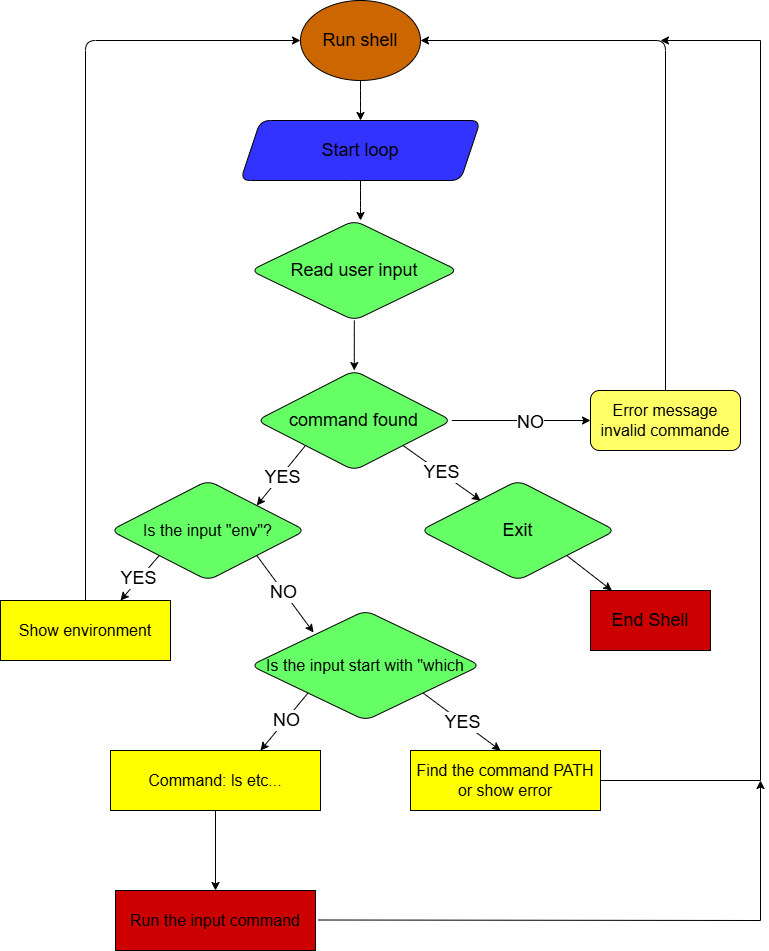

The diagram above was exported from draw.io. Its source (the exported page's mxGraphModel, read from the mxfile embedded in the PNG):
<mxGraphModel dx="1434" dy="738" grid="1" gridSize="10" guides="1" tooltips="1" connect="1" arrows="1" fold="1" page="1" pageScale="1" pageWidth="827" pageHeight="1169" math="0" shadow="0" adaptiveColors="auto">
  <root>
    <mxCell id="0" />
    <mxCell id="1" parent="0" />
    <mxCell id="P7TzIQ_lhgSTo9SUN6vy-5" style="edgeStyle=orthogonalEdgeStyle;rounded=1;orthogonalLoop=1;jettySize=auto;html=1;exitX=0.5;exitY=1;exitDx=0;exitDy=0;" edge="1" parent="1" source="P7TzIQ_lhgSTo9SUN6vy-3">
      <mxGeometry relative="1" as="geometry">
        <mxPoint x="400" y="180" as="targetPoint" />
      </mxGeometry>
    </mxCell>
    <mxCell id="P7TzIQ_lhgSTo9SUN6vy-3" value="&lt;font style=&quot;font-size: 18px;&quot;&gt;Run shell&lt;/font&gt;" style="ellipse;whiteSpace=wrap;html=1;fillColor=#CC6600;rounded=1;" vertex="1" parent="1">
      <mxGeometry x="340" y="60" width="120" height="80" as="geometry" />
    </mxCell>
    <mxCell id="P7TzIQ_lhgSTo9SUN6vy-7" style="edgeStyle=orthogonalEdgeStyle;rounded=1;orthogonalLoop=1;jettySize=auto;html=1;" edge="1" parent="1" source="P7TzIQ_lhgSTo9SUN6vy-6">
      <mxGeometry relative="1" as="geometry">
        <mxPoint x="400" y="280" as="targetPoint" />
      </mxGeometry>
    </mxCell>
    <mxCell id="P7TzIQ_lhgSTo9SUN6vy-6" value="&lt;font style=&quot;font-size: 18px;&quot;&gt;Start loop&lt;/font&gt;" style="shape=parallelogram;perimeter=parallelogramPerimeter;whiteSpace=wrap;html=1;fixedSize=1;fillColor=#3333FF;rounded=1;" vertex="1" parent="1">
      <mxGeometry x="280" y="180" width="240" height="60" as="geometry" />
    </mxCell>
    <mxCell id="P7TzIQ_lhgSTo9SUN6vy-31" value="" style="edgeStyle=orthogonalEdgeStyle;rounded=1;orthogonalLoop=1;jettySize=auto;html=1;" edge="1" parent="1" source="P7TzIQ_lhgSTo9SUN6vy-9" target="P7TzIQ_lhgSTo9SUN6vy-16">
      <mxGeometry relative="1" as="geometry" />
    </mxCell>
    <mxCell id="P7TzIQ_lhgSTo9SUN6vy-9" value="&lt;font style=&quot;font-size: 18px;&quot;&gt;Read user input&lt;/font&gt;" style="rhombus;whiteSpace=wrap;html=1;fillColor=#66FF66;rounded=1;" vertex="1" parent="1">
      <mxGeometry x="290" y="280" width="207.5" height="100" as="geometry" />
    </mxCell>
    <mxCell id="P7TzIQ_lhgSTo9SUN6vy-15" style="edgeStyle=orthogonalEdgeStyle;rounded=1;orthogonalLoop=1;jettySize=auto;html=1;exitX=0.5;exitY=0;exitDx=0;exitDy=0;entryX=1;entryY=0.5;entryDx=0;entryDy=0;" edge="1" parent="1" source="P7TzIQ_lhgSTo9SUN6vy-12" target="P7TzIQ_lhgSTo9SUN6vy-3">
      <mxGeometry relative="1" as="geometry" />
    </mxCell>
    <mxCell id="P7TzIQ_lhgSTo9SUN6vy-12" value="&lt;font size=&quot;3&quot;&gt;Error message&lt;/font&gt;&lt;div&gt;&lt;font size=&quot;3&quot;&gt;invalid commande&lt;/font&gt;&lt;/div&gt;" style="rounded=1;whiteSpace=wrap;html=1;fillColor=#FFFF66;" vertex="1" parent="1">
      <mxGeometry x="630" y="450" width="150" height="60" as="geometry" />
    </mxCell>
    <mxCell id="P7TzIQ_lhgSTo9SUN6vy-24" style="edgeStyle=orthogonalEdgeStyle;rounded=1;orthogonalLoop=1;jettySize=auto;html=1;exitX=1;exitY=0.5;exitDx=0;exitDy=0;entryX=0;entryY=0.5;entryDx=0;entryDy=0;" edge="1" parent="1" source="P7TzIQ_lhgSTo9SUN6vy-16" target="P7TzIQ_lhgSTo9SUN6vy-12">
      <mxGeometry relative="1" as="geometry" />
    </mxCell>
    <mxCell id="P7TzIQ_lhgSTo9SUN6vy-25" value="&lt;font style=&quot;font-size: 18px;&quot;&gt;NO&lt;/font&gt;" style="edgeLabel;html=1;align=center;verticalAlign=middle;resizable=0;points=[];rounded=1;" vertex="1" connectable="0" parent="P7TzIQ_lhgSTo9SUN6vy-24">
      <mxGeometry x="0.1094" y="-1" relative="1" as="geometry">
        <mxPoint x="1" as="offset" />
      </mxGeometry>
    </mxCell>
    <mxCell id="P7TzIQ_lhgSTo9SUN6vy-29" style="rounded=1;orthogonalLoop=1;jettySize=auto;html=1;exitX=1;exitY=1;exitDx=0;exitDy=0;" edge="1" parent="1" source="P7TzIQ_lhgSTo9SUN6vy-16">
      <mxGeometry relative="1" as="geometry">
        <mxPoint x="520" y="560" as="targetPoint" />
      </mxGeometry>
    </mxCell>
    <mxCell id="P7TzIQ_lhgSTo9SUN6vy-37" value="&lt;font style=&quot;font-size: 18px;&quot;&gt;YES&lt;/font&gt;" style="edgeLabel;html=1;align=center;verticalAlign=middle;resizable=0;points=[];rounded=1;" vertex="1" connectable="0" parent="P7TzIQ_lhgSTo9SUN6vy-29">
      <mxGeometry x="-0.0275" relative="1" as="geometry">
        <mxPoint as="offset" />
      </mxGeometry>
    </mxCell>
    <mxCell id="P7TzIQ_lhgSTo9SUN6vy-40" style="rounded=1;orthogonalLoop=1;jettySize=auto;html=1;exitX=0;exitY=1;exitDx=0;exitDy=0;entryX=1;entryY=0;entryDx=0;entryDy=0;" edge="1" parent="1" source="P7TzIQ_lhgSTo9SUN6vy-16" target="P7TzIQ_lhgSTo9SUN6vy-39">
      <mxGeometry relative="1" as="geometry" />
    </mxCell>
    <mxCell id="P7TzIQ_lhgSTo9SUN6vy-41" value="&lt;font style=&quot;font-size: 18px;&quot;&gt;YES&lt;/font&gt;" style="edgeLabel;html=1;align=center;verticalAlign=middle;resizable=0;points=[];rounded=1;" vertex="1" connectable="0" parent="P7TzIQ_lhgSTo9SUN6vy-40">
      <mxGeometry x="0.0177" y="2" relative="1" as="geometry">
        <mxPoint as="offset" />
      </mxGeometry>
    </mxCell>
    <mxCell id="P7TzIQ_lhgSTo9SUN6vy-16" value="&lt;font style=&quot;font-size: 18px;&quot;&gt;command found&lt;/font&gt;" style="rhombus;whiteSpace=wrap;html=1;fillColor=#66FF66;rounded=1;" vertex="1" parent="1">
      <mxGeometry x="296.25" y="430" width="195" height="100" as="geometry" />
    </mxCell>
    <mxCell id="P7TzIQ_lhgSTo9SUN6vy-35" style="rounded=1;orthogonalLoop=1;jettySize=auto;html=1;exitX=1;exitY=1;exitDx=0;exitDy=0;" edge="1" parent="1" source="P7TzIQ_lhgSTo9SUN6vy-34" target="P7TzIQ_lhgSTo9SUN6vy-36">
      <mxGeometry relative="1" as="geometry">
        <mxPoint x="660" y="660" as="targetPoint" />
      </mxGeometry>
    </mxCell>
    <mxCell id="P7TzIQ_lhgSTo9SUN6vy-34" value="&lt;font style=&quot;font-size: 18px;&quot;&gt;Exit&lt;/font&gt;" style="rhombus;whiteSpace=wrap;html=1;fillColor=#66FF66;rounded=1;" vertex="1" parent="1">
      <mxGeometry x="460" y="540" width="195" height="100" as="geometry" />
    </mxCell>
    <mxCell id="P7TzIQ_lhgSTo9SUN6vy-36" value="&lt;font style=&quot;font-size: 18px;&quot;&gt;End Shell&lt;/font&gt;" style="rounded=0;whiteSpace=wrap;html=1;fillColor=#CC0000;" vertex="1" parent="1">
      <mxGeometry x="630" y="650" width="120" height="60" as="geometry" />
    </mxCell>
    <mxCell id="P7TzIQ_lhgSTo9SUN6vy-42" style="rounded=1;orthogonalLoop=1;jettySize=auto;html=1;exitX=0;exitY=1;exitDx=0;exitDy=0;" edge="1" parent="1" source="P7TzIQ_lhgSTo9SUN6vy-39">
      <mxGeometry relative="1" as="geometry">
        <mxPoint x="160" y="660" as="targetPoint" />
      </mxGeometry>
    </mxCell>
    <mxCell id="P7TzIQ_lhgSTo9SUN6vy-45" value="&lt;font style=&quot;font-size: 18px;&quot;&gt;YES&lt;/font&gt;" style="edgeLabel;html=1;align=center;verticalAlign=middle;resizable=0;points=[];rounded=1;" vertex="1" connectable="0" parent="P7TzIQ_lhgSTo9SUN6vy-42">
      <mxGeometry x="0.043" y="-1" relative="1" as="geometry">
        <mxPoint as="offset" />
      </mxGeometry>
    </mxCell>
    <mxCell id="P7TzIQ_lhgSTo9SUN6vy-39" value="&lt;font size=&quot;3&quot;&gt;Is the input &quot;env&quot;?&lt;/font&gt;" style="rhombus;whiteSpace=wrap;html=1;fillColor=#66FF66;rounded=1;" vertex="1" parent="1">
      <mxGeometry x="150" y="540" width="195" height="100" as="geometry" />
    </mxCell>
    <mxCell id="P7TzIQ_lhgSTo9SUN6vy-50" style="rounded=1;orthogonalLoop=1;jettySize=auto;html=1;exitX=1;exitY=1;exitDx=0;exitDy=0;" edge="1" parent="1" source="P7TzIQ_lhgSTo9SUN6vy-47">
      <mxGeometry relative="1" as="geometry">
        <mxPoint x="540" y="810" as="targetPoint" />
      </mxGeometry>
    </mxCell>
    <mxCell id="P7TzIQ_lhgSTo9SUN6vy-51" value="&lt;font style=&quot;font-size: 18px;&quot;&gt;YES&lt;/font&gt;" style="edgeLabel;html=1;align=center;verticalAlign=middle;resizable=0;points=[];rounded=1;" vertex="1" connectable="0" parent="P7TzIQ_lhgSTo9SUN6vy-50">
      <mxGeometry x="0.0051" y="-1" relative="1" as="geometry">
        <mxPoint x="1" as="offset" />
      </mxGeometry>
    </mxCell>
    <mxCell id="P7TzIQ_lhgSTo9SUN6vy-69" style="rounded=1;orthogonalLoop=1;jettySize=auto;html=1;exitX=0;exitY=1;exitDx=0;exitDy=0;" edge="1" parent="1" source="P7TzIQ_lhgSTo9SUN6vy-47">
      <mxGeometry relative="1" as="geometry">
        <mxPoint x="300" y="810" as="targetPoint" />
      </mxGeometry>
    </mxCell>
    <mxCell id="P7TzIQ_lhgSTo9SUN6vy-70" value="&lt;font style=&quot;font-size: 18px;&quot;&gt;NO&lt;/font&gt;" style="edgeLabel;html=1;align=center;verticalAlign=middle;resizable=0;points=[];rounded=1;" vertex="1" connectable="0" parent="P7TzIQ_lhgSTo9SUN6vy-69">
      <mxGeometry x="-0.0679" relative="1" as="geometry">
        <mxPoint as="offset" />
      </mxGeometry>
    </mxCell>
    <mxCell id="P7TzIQ_lhgSTo9SUN6vy-47" value="&lt;font size=&quot;3&quot;&gt;Is the input start with &quot;which&lt;/font&gt;" style="rhombus;whiteSpace=wrap;html=1;fillColor=#66FF66;rounded=1;" vertex="1" parent="1">
      <mxGeometry x="290" y="670" width="230" height="110" as="geometry" />
    </mxCell>
    <mxCell id="P7TzIQ_lhgSTo9SUN6vy-48" style="rounded=1;orthogonalLoop=1;jettySize=auto;html=1;exitX=1;exitY=1;exitDx=0;exitDy=0;entryX=0.274;entryY=0.2;entryDx=0;entryDy=0;entryPerimeter=0;" edge="1" parent="1" source="P7TzIQ_lhgSTo9SUN6vy-39" target="P7TzIQ_lhgSTo9SUN6vy-47">
      <mxGeometry relative="1" as="geometry" />
    </mxCell>
    <mxCell id="P7TzIQ_lhgSTo9SUN6vy-49" value="&lt;font style=&quot;font-size: 18px;&quot;&gt;NO&lt;/font&gt;" style="edgeLabel;html=1;align=center;verticalAlign=middle;resizable=0;points=[];rounded=1;" vertex="1" connectable="0" parent="P7TzIQ_lhgSTo9SUN6vy-48">
      <mxGeometry x="-0.0579" y="-1" relative="1" as="geometry">
        <mxPoint as="offset" />
      </mxGeometry>
    </mxCell>
    <mxCell id="P7TzIQ_lhgSTo9SUN6vy-54" style="edgeStyle=orthogonalEdgeStyle;rounded=1;orthogonalLoop=1;jettySize=auto;html=1;exitX=0.5;exitY=0;exitDx=0;exitDy=0;entryX=0;entryY=0.5;entryDx=0;entryDy=0;" edge="1" parent="1" source="P7TzIQ_lhgSTo9SUN6vy-53" target="P7TzIQ_lhgSTo9SUN6vy-3">
      <mxGeometry relative="1" as="geometry" />
    </mxCell>
    <mxCell id="P7TzIQ_lhgSTo9SUN6vy-53" value="&lt;font size=&quot;3&quot;&gt;Show environment&lt;/font&gt;" style="rounded=0;whiteSpace=wrap;html=1;fillColor=#FFFF00;" vertex="1" parent="1">
      <mxGeometry x="40" y="660" width="170" height="60" as="geometry" />
    </mxCell>
    <mxCell id="P7TzIQ_lhgSTo9SUN6vy-55" value="&lt;font size=&quot;3&quot;&gt;Find the command PATH&lt;/font&gt;&lt;div&gt;&lt;font size=&quot;3&quot;&gt;or show error&lt;/font&gt;&lt;/div&gt;" style="rounded=0;whiteSpace=wrap;html=1;fillColor=#FFFF00;" vertex="1" parent="1">
      <mxGeometry x="450" y="810" width="190" height="60" as="geometry" />
    </mxCell>
    <mxCell id="P7TzIQ_lhgSTo9SUN6vy-65" value="" style="endArrow=none;html=1;rounded=1;" edge="1" parent="1">
      <mxGeometry width="50" height="50" relative="1" as="geometry">
        <mxPoint x="640" y="840" as="sourcePoint" />
        <mxPoint x="800" y="840" as="targetPoint" />
      </mxGeometry>
    </mxCell>
    <mxCell id="P7TzIQ_lhgSTo9SUN6vy-66" value="" style="endArrow=none;html=1;rounded=1;" edge="1" parent="1">
      <mxGeometry width="50" height="50" relative="1" as="geometry">
        <mxPoint x="800" y="840" as="sourcePoint" />
        <mxPoint x="800" y="100" as="targetPoint" />
      </mxGeometry>
    </mxCell>
    <mxCell id="P7TzIQ_lhgSTo9SUN6vy-68" value="" style="endArrow=classic;html=1;rounded=1;" edge="1" parent="1">
      <mxGeometry width="50" height="50" relative="1" as="geometry">
        <mxPoint x="800" y="100" as="sourcePoint" />
        <mxPoint x="700" y="100" as="targetPoint" />
        <Array as="points" />
      </mxGeometry>
    </mxCell>
    <mxCell id="P7TzIQ_lhgSTo9SUN6vy-73" value="" style="edgeStyle=orthogonalEdgeStyle;rounded=1;orthogonalLoop=1;jettySize=auto;html=1;" edge="1" parent="1" source="P7TzIQ_lhgSTo9SUN6vy-71" target="P7TzIQ_lhgSTo9SUN6vy-72">
      <mxGeometry relative="1" as="geometry" />
    </mxCell>
    <mxCell id="P7TzIQ_lhgSTo9SUN6vy-71" value="&lt;font size=&quot;3&quot;&gt;Command: ls etc...&lt;/font&gt;" style="rounded=0;whiteSpace=wrap;html=1;fillColor=#FFFF00;" vertex="1" parent="1">
      <mxGeometry x="150" y="810" width="210" height="60" as="geometry" />
    </mxCell>
    <mxCell id="P7TzIQ_lhgSTo9SUN6vy-72" value="&lt;font size=&quot;3&quot;&gt;Run the input command&lt;/font&gt;" style="whiteSpace=wrap;html=1;fillColor=#CC0000;rounded=0;" vertex="1" parent="1">
      <mxGeometry x="155" y="950" width="200" height="60" as="geometry" />
    </mxCell>
    <mxCell id="P7TzIQ_lhgSTo9SUN6vy-74" value="" style="endArrow=none;html=1;rounded=1;" edge="1" parent="1">
      <mxGeometry width="50" height="50" relative="1" as="geometry">
        <mxPoint x="357.5" y="979.5" as="sourcePoint" />
        <mxPoint x="800" y="980" as="targetPoint" />
      </mxGeometry>
    </mxCell>
    <mxCell id="P7TzIQ_lhgSTo9SUN6vy-75" value="" style="endArrow=classic;html=1;rounded=1;" edge="1" parent="1">
      <mxGeometry width="50" height="50" relative="1" as="geometry">
        <mxPoint x="800" y="980" as="sourcePoint" />
        <mxPoint x="800" y="840" as="targetPoint" />
      </mxGeometry>
    </mxCell>
  </root>
</mxGraphModel>